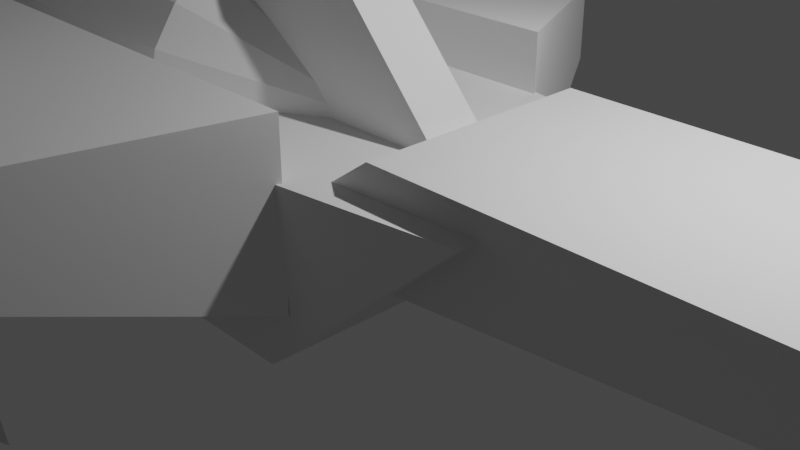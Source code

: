 # Source: Makoship.blend  (saved by Blender 2.91.10; exported with 4.5.12 LTS)
import bpy
from mathutils import Matrix  # noqa: F401  (used for matrix-valued properties, if any)

bpy.ops.wm.read_factory_settings(use_empty=True)
scene = bpy.context.scene
scene.name = 'Scene'

# ---- collections
col_collection = bpy.data.collections.new('Collection'); scene.collection.children.link(col_collection)

# ---- world
world_world = bpy.data.worlds.new('World'); scene.world = world_world
world_world.use_nodes = True; world_world.node_tree.nodes.clear()
_N = world_world.node_tree.nodes; _L = world_world.node_tree.links
n0 = _N.new('ShaderNodeOutputWorld'); n0.name = 'World Output'; n0.location = (300, 300)
n1 = _N.new('ShaderNodeBackground'); n1.name = 'Background'; n1.location = (10, 300)
n1.inputs[0].default_value = (0.05088, 0.05088, 0.05088, 1.0)
_L.new(n1.outputs[0], n0.inputs[0])
n0.is_active_output = True
world_world.color = (0.05088, 0.05088, 0.05088)
world_world.use_sun_shadow = False
world_world.sun_shadow_jitter_overblur = 0.0

# ---- cameras
cam_camera = bpy.data.cameras.new('Camera')
cam_camera.clip_end = 100.0
cam_camera.ortho_scale = 7.314

# ---- lights
light_light = bpy.data.lights.new('Light', 'POINT')
light_light.transmission_factor = 0.0
light_light.energy = 1000.0
light_light.shadow_soft_size = 0.1
light_light.shadow_maximum_resolution = 0.006
light_light.use_absolute_resolution = True

# ---- meshes
me_cube_002 = bpy.data.meshes.new('Cube.002')
me_cube_002.from_pydata([(-5.0, -5.0, -5.0), (-5.0, -7.324, 5.0), (-5.0, 5.0, -5.0), (-5.0, 7.324, 5.0), (5.0, -5.0, -5.0), (9.421, -4.357, 5.0), (5.0, 5.0, -5.0), (9.421, 4.357, 5.0)], [], [(0, 1, 3, 2), (2, 3, 7, 6), (6, 7, 5, 4), (4, 5, 1, 0), (2, 6, 4, 0), (7, 3, 1, 5)])
_uv = me_cube_002.uv_layers.new(name='UVMap')
_uv.uv.foreach_set('vector', [0.375, 0.0, 0.625, 0.0, 0.625, 0.25, 0.375, 0.25, 0.375, 0.25, 0.625, 0.25, 0.625, 0.5, 0.375, 0.5, 0.375, 0.5, 0.625, 0.5, 0.625, 0.75, 0.375, 0.75, 0.375, 0.75, 0.625, 0.75, 0.625, 1.0, 0.375, 1.0, 0.125, 0.5, 0.375, 0.5, 0.375, 0.75, 0.125, 0.75, 0.625, 0.5, 0.875, 0.5, 0.875, 0.75, 0.625, 0.75])
me_cube_002.use_remesh_fix_poles = True
me_cube_002.use_remesh_preserve_attributes = False
me_cube_002.use_mirror_vertex_groups = False
me_cube_002.update()
me_cube_003 = bpy.data.meshes.new('Cube.003')
me_cube_003.from_pydata([(10.89, -5.0, -5.0), (10.89, -5.0, 5.0), (5.0, 5.0, -2.426), (5.0, 5.0, 2.558), (-7.644, -5.0, -5.0), (-7.644, -5.0, 5.0), (-5.5, 5.0, -2.426), (-5.5, 5.0, 2.558)], [], [(0, 2, 3, 1), (2, 6, 7, 3), (6, 4, 5, 7), (4, 0, 1, 5), (2, 0, 4, 6), (7, 5, 1, 3)])
_uv = me_cube_003.uv_layers.new(name='UVMap')
_uv.uv.foreach_set('vector', [0.375, 0.0, 0.375, 0.25, 0.625, 0.25, 0.625, 0.0, 0.375, 0.25, 0.375, 0.5, 0.625, 0.5, 0.625, 0.25, 0.375, 0.5, 0.375, 0.75, 0.625, 0.75, 0.625, 0.5, 0.375, 0.75, 0.375, 1.0, 0.625, 1.0, 0.625, 0.75, 0.125, 0.5, 0.125, 0.75, 0.375, 0.75, 0.375, 0.5, 0.625, 0.5, 0.625, 0.75, 0.875, 0.75, 0.875, 0.5])
me_cube_003.use_remesh_fix_poles = True
me_cube_003.use_remesh_preserve_attributes = False
me_cube_003.use_mirror_vertex_groups = False
me_cube_003.update()
me_cylinder = bpy.data.meshes.new('Cylinder')
me_cylinder.from_pydata([(0.0, 4.0, -6.0), (0.0, 4.0, 6.0), (1.531, 3.696, -6.0), (1.531, 3.696, 6.0), (2.828, 2.828, -6.0), (2.828, 2.828, 6.0), (3.696, 1.531, -6.0), (3.696, 1.531, 6.0), (4.0, -1.748e-07, -6.0), (4.0, -1.748e-07, 6.0), (3.696, -1.531, -6.0), (3.696, -1.531, 6.0), (2.828, -2.828, -6.0), (2.828, -2.828, 6.0), (1.531, -3.696, -6.0), (1.531, -3.696, 6.0), (6.04e-07, -4.0, -6.0), (6.04e-07, -4.0, 6.0), (-1.531, -3.696, -6.0), (-1.531, -3.696, 6.0), (-2.828, -2.828, -6.0), (-2.828, -2.828, 6.0), (-3.696, -1.531, -6.0), (-3.696, -1.531, 6.0), (-4.0, 4.77e-08, -6.0), (-4.0, 4.77e-08, 6.0), (-3.696, 1.531, -6.0), (-3.696, 1.531, 6.0), (-2.828, 2.828, -6.0), (-2.828, 2.828, 6.0), (-1.531, 3.696, -6.0), (-1.531, 3.696, 6.0), (0.3556, 0.8585, 11.19), (1.596e-07, 0.9293, 11.19), (0.6571, 0.6571, 11.19), (0.8585, 0.3556, 11.19), (0.9293, -8.271e-09, 11.19), (0.8585, -0.3556, 11.19), (0.6571, -0.6571, 11.19), (0.3556, -0.8585, 11.19), (2.999e-07, -0.9293, 11.19), (-0.3556, -0.8585, 11.19), (-0.6571, -0.6571, 11.19), (-0.8585, -0.3556, 11.19), (-0.9293, 4.343e-08, 11.19), (-0.8585, 0.3556, 11.19), (-0.6571, 0.6571, 11.19), (-0.3556, 0.8585, 11.19)], [], [(0, 1, 3, 2), (2, 3, 5, 4), (4, 5, 7, 6), (6, 7, 9, 8), (8, 9, 11, 10), (10, 11, 13, 12), (12, 13, 15, 14), (14, 15, 17, 16), (16, 17, 19, 18), (18, 19, 21, 20), (20, 21, 23, 22), (22, 23, 25, 24), (24, 25, 27, 26), (26, 27, 29, 28), (29, 27, 45, 46), (28, 29, 31, 30), (30, 31, 1, 0), (0, 2, 4, 6, 8, 10, 12, 14, 16, 18, 20, 22, 24, 26, 28, 30), (32, 33, 47, 46, 45, 44, 43, 42, 41, 40, 39, 38, 37, 36, 35, 34), (5, 3, 32, 34), (15, 13, 38, 39), (25, 23, 43, 44), (11, 9, 36, 37), (21, 19, 41, 42), (31, 29, 46, 47), (7, 5, 34, 35), (17, 15, 39, 40), (27, 25, 44, 45), (3, 1, 33, 32), (13, 11, 37, 38), (23, 21, 42, 43), (1, 31, 47, 33), (9, 7, 35, 36), (19, 17, 40, 41)])
_uv = me_cylinder.uv_layers.new(name='UVMap')
_uv.uv.foreach_set('vector', [1.0, 0.5, 1.0, 1.0, 0.9375, 1.0, 0.9375, 0.5, 0.9375, 0.5, 0.9375, 1.0, 0.875, 1.0, 0.875, 0.5, 0.875, 0.5, 0.875, 1.0, 0.8125, 1.0, 0.8125, 0.5, 0.8125, 0.5, 0.8125, 1.0, 0.75, 1.0, 0.75, 0.5, 0.75, 0.5, 0.75, 1.0, 0.6875, 1.0, 0.6875, 0.5, 0.6875, 0.5, 0.6875, 1.0, 0.625, 1.0, 0.625, 0.5, 0.625, 0.5, 0.625, 1.0, 0.5625, 1.0, 0.5625, 0.5, 0.5625, 0.5, 0.5625, 1.0, 0.5, 1.0, 0.5, 0.5, 0.5, 0.5, 0.5, 1.0, 0.4375, 1.0, 0.4375, 0.5, 0.4375, 0.5, 0.4375, 1.0, 0.375, 1.0, 0.375, 0.5, 0.375, 0.5, 0.375, 1.0, 0.3125, 1.0, 0.3125, 0.5, 0.3125, 0.5, 0.3125, 1.0, 0.25, 1.0, 0.25, 0.5, 0.25, 0.5, 0.25, 1.0, 0.1875, 1.0, 0.1875, 0.5, 0.1875, 0.5, 0.1875, 1.0, 0.125, 1.0, 0.125, 0.5, 0.125, 1.0, 0.1875, 1.0, 0.1875, 1.0, 0.125, 1.0, 0.125, 0.5, 0.125, 1.0, 0.0625, 1.0, 0.0625, 0.5, 0.0625, 0.5, 0.0625, 1.0, 0.0, 1.0, 0.0, 0.5, 0.75, 0.49, 0.8418, 0.4717, 0.9197, 0.4197, 0.9717, 0.3418, 0.99, 0.25, 0.9717, 0.1582, 0.9197, 0.08029, 0.8418, 0.02827, 0.75, 0.01, 0.6582, 0.02827, 0.5803, 0.08029, 0.5283, 0.1582, 0.51, 0.25, 0.5283, 0.3418, 0.5803, 0.4197, 0.6582, 0.4717, 0.3418, 0.4717, 0.25, 0.49, 0.1582, 0.4717, 0.08029, 0.4197, 0.02827, 0.3418, 0.01, 0.25, 0.02827, 0.1582, 0.08029, 0.08029, 0.1582, 0.02827, 0.25, 0.01, 0.3418, 0.02827, 0.4197, 0.08029, 0.4717, 0.1582, 0.49, 0.25, 0.4717, 0.3418, 0.4197, 0.4197, 0.875, 1.0, 0.9375, 1.0, 0.9375, 1.0, 0.875, 1.0, 0.5625, 1.0, 0.625, 1.0, 0.625, 1.0, 0.5625, 1.0, 0.25, 1.0, 0.3125, 1.0, 0.3125, 1.0, 0.25, 1.0, 0.6875, 1.0, 0.75, 1.0, 0.75, 1.0, 0.6875, 1.0, 0.375, 1.0, 0.4375, 1.0, 0.4375, 1.0, 0.375, 1.0, 0.0625, 1.0, 0.125, 1.0, 0.125, 1.0, 0.0625, 1.0, 0.8125, 1.0, 0.875, 1.0, 0.875, 1.0, 0.8125, 1.0, 0.5, 1.0, 0.5625, 1.0, 0.5625, 1.0, 0.5, 1.0, 0.1875, 1.0, 0.25, 1.0, 0.25, 1.0, 0.1875, 1.0, 0.9375, 1.0, 1.0, 1.0, 1.0, 1.0, 0.9375, 1.0, 0.625, 1.0, 0.6875, 1.0, 0.6875, 1.0, 0.625, 1.0, 0.3125, 1.0, 0.375, 1.0, 0.375, 1.0, 0.3125, 1.0, 0.0, 1.0, 0.0625, 1.0, 0.0625, 1.0, 0.0, 1.0, 0.75, 1.0, 0.8125, 1.0, 0.8125, 1.0, 0.75, 1.0, 0.4375, 1.0, 0.5, 1.0, 0.5, 1.0, 0.4375, 1.0])
me_cylinder.use_remesh_fix_poles = True
me_cylinder.use_remesh_preserve_attributes = False
me_cylinder.use_mirror_vertex_groups = False
me_cylinder.update()
me_torus = bpy.data.meshes.new('Torus')
me_torus.from_pydata([(10.61, 10.61, 0.0), (9.899, 9.899, 1.0), (9.192, 9.192, 1.225e-16), (9.899, 9.899, -1.0), (9.131, 11.9, 0.0), (8.523, 11.11, 1.0), (7.914, 10.31, 1.225e-16), (8.523, 11.11, -1.0), (7.5, 12.99, 0.0), (7.0, 12.12, 1.0), (6.5, 11.26, 1.225e-16), (7.0, 12.12, -1.0), (5.74, 13.86, 0.0), (5.358, 12.93, 1.0), (4.975, 12.01, 1.225e-16), (5.358, 12.93, -1.0), (3.882, 14.49, 0.0), (3.623, 13.52, 1.0), (3.365, 12.56, 1.225e-16), (3.623, 13.52, -1.0), (1.958, 14.87, 0.0), (1.827, 13.88, 1.0), (1.697, 12.89, 1.225e-16), (1.827, 13.88, -1.0), (1.132e-06, 15.0, 0.0), (1.057e-06, 14.0, 1.0), (9.815e-07, 13.0, 1.225e-16), (1.057e-06, 14.0, -1.0), (-1.958, 14.87, 0.0), (-1.827, 13.88, 1.0), (-1.697, 12.89, 1.225e-16), (-1.827, 13.88, -1.0), (-3.882, 14.49, 0.0), (-3.623, 13.52, 1.0), (-3.365, 12.56, 1.225e-16), (-3.623, 13.52, -1.0), (-5.74, 13.86, 0.0), (-5.358, 12.93, 1.0), (-4.975, 12.01, 1.225e-16), (-5.358, 12.93, -1.0), (-7.5, 12.99, 0.0), (-7.0, 12.12, 1.0), (-6.5, 11.26, 1.225e-16), (-7.0, 12.12, -1.0), (-9.131, 11.9, 0.0), (-8.523, 11.11, 1.0), (-7.914, 10.31, 1.225e-16), (-8.523, 11.11, -1.0), (-10.61, 10.61, 0.0), (-9.899, 9.899, 1.0), (-9.192, 9.192, 1.225e-16), (-9.899, 9.899, -1.0), (-10.61, -10.61, 0.0), (-9.899, -9.899, 1.0), (-9.192, -9.192, 1.225e-16), (-9.899, -9.899, -1.0), (-9.131, -11.9, 0.0), (-8.523, -11.11, 1.0), (-7.914, -10.31, 1.225e-16), (-8.523, -11.11, -1.0), (-7.5, -12.99, 0.0), (-7.0, -12.12, 1.0), (-6.5, -11.26, 1.225e-16), (-7.0, -12.12, -1.0), (-5.74, -13.86, 0.0), (-5.358, -12.93, 1.0), (-4.975, -12.01, 1.225e-16), (-5.358, -12.93, -1.0), (-3.882, -14.49, 0.0), (-3.623, -13.52, 1.0), (-3.365, -12.56, 1.225e-16), (-3.623, -13.52, -1.0), (-1.958, -14.87, 0.0), (-1.827, -13.88, 1.0), (-1.697, -12.89, 1.225e-16), (-1.827, -13.88, -1.0), (1.132e-06, -15.0, 0.0), (1.057e-06, -14.0, 1.0), (9.815e-07, -13.0, 1.225e-16), (1.057e-06, -14.0, -1.0), (1.958, -14.87, 0.0), (1.827, -13.88, 1.0), (1.697, -12.89, 1.225e-16), (1.827, -13.88, -1.0), (3.882, -14.49, 0.0), (3.623, -13.52, 1.0), (3.365, -12.56, 1.225e-16), (3.623, -13.52, -1.0), (5.74, -13.86, 0.0), (5.358, -12.93, 1.0), (4.975, -12.01, 1.225e-16), (5.358, -12.93, -1.0), (7.5, -12.99, 0.0), (7.0, -12.12, 1.0), (6.5, -11.26, 1.225e-16), (7.0, -12.12, -1.0), (9.131, -11.9, 0.0), (8.523, -11.11, 1.0), (7.914, -10.31, 1.225e-16), (8.523, -11.11, -1.0), (10.61, -10.61, 0.0), (9.899, -9.9, 1.0), (9.192, -9.192, 1.225e-16), (9.899, -9.9, -1.0)], [], [(0, 4, 5, 1), (1, 5, 6, 2), (2, 6, 7, 3), (3, 7, 4, 0), (4, 8, 9, 5), (5, 9, 10, 6), (6, 10, 11, 7), (7, 11, 8, 4), (8, 12, 13, 9), (9, 13, 14, 10), (10, 14, 15, 11), (11, 15, 12, 8), (12, 16, 17, 13), (13, 17, 18, 14), (14, 18, 19, 15), (15, 19, 16, 12), (16, 20, 21, 17), (17, 21, 22, 18), (18, 22, 23, 19), (19, 23, 20, 16), (20, 24, 25, 21), (21, 25, 26, 22), (22, 26, 27, 23), (23, 27, 24, 20), (24, 28, 29, 25), (25, 29, 30, 26), (26, 30, 31, 27), (27, 31, 28, 24), (28, 32, 33, 29), (29, 33, 34, 30), (30, 34, 35, 31), (31, 35, 32, 28), (32, 36, 37, 33), (33, 37, 38, 34), (34, 38, 39, 35), (35, 39, 36, 32), (36, 40, 41, 37), (37, 41, 42, 38), (38, 42, 43, 39), (39, 43, 40, 36), (40, 44, 45, 41), (41, 45, 46, 42), (42, 46, 47, 43), (43, 47, 44, 40), (44, 48, 49, 45), (45, 49, 50, 46), (46, 50, 51, 47), (47, 51, 48, 44), (52, 56, 57, 53), (53, 57, 58, 54), (54, 58, 59, 55), (55, 59, 56, 52), (56, 60, 61, 57), (57, 61, 62, 58), (58, 62, 63, 59), (59, 63, 60, 56), (60, 64, 65, 61), (61, 65, 66, 62), (62, 66, 67, 63), (63, 67, 64, 60), (64, 68, 69, 65), (65, 69, 70, 66), (66, 70, 71, 67), (67, 71, 68, 64), (68, 72, 73, 69), (69, 73, 74, 70), (70, 74, 75, 71), (71, 75, 72, 68), (72, 76, 77, 73), (73, 77, 78, 74), (74, 78, 79, 75), (75, 79, 76, 72), (76, 80, 81, 77), (77, 81, 82, 78), (78, 82, 83, 79), (79, 83, 80, 76), (80, 84, 85, 81), (81, 85, 86, 82), (82, 86, 87, 83), (83, 87, 84, 80), (84, 88, 89, 85), (85, 89, 90, 86), (86, 90, 91, 87), (87, 91, 88, 84), (88, 92, 93, 89), (89, 93, 94, 90), (90, 94, 95, 91), (91, 95, 92, 88), (92, 96, 97, 93), (93, 97, 98, 94), (94, 98, 99, 95), (95, 99, 96, 92), (96, 100, 101, 97), (97, 101, 102, 98), (98, 102, 103, 99), (99, 103, 100, 96), (101, 100, 102), (1, 2, 3), (100, 103, 102), (53, 54, 55), (0, 1, 3), (49, 48, 51), (52, 53, 55), (50, 49, 51)])
_uv = me_torus.uv_layers.new(name='UVMap')
_uv.uv.foreach_set('vector', [0.625, 0.5, 0.6458, 0.5, 0.6458, 0.75, 0.625, 0.75, 0.625, 0.75, 0.6458, 0.75, 0.6458, 1.0, 0.625, 1.0, 0.625, 0.0, 0.6458, 0.0, 0.6458, 0.25, 0.625, 0.25, 0.625, 0.25, 0.6458, 0.25, 0.6458, 0.5, 0.625, 0.5, 0.6458, 0.5, 0.6667, 0.5, 0.6667, 0.75, 0.6458, 0.75, 0.6458, 0.75, 0.6667, 0.75, 0.6667, 1.0, 0.6458, 1.0, 0.6458, 0.0, 0.6667, 0.0, 0.6667, 0.25, 0.6458, 0.25, 0.6458, 0.25, 0.6667, 0.25, 0.6667, 0.5, 0.6458, 0.5, 0.6667, 0.5, 0.6875, 0.5, 0.6875, 0.75, 0.6667, 0.75, 0.6667, 0.75, 0.6875, 0.75, 0.6875, 1.0, 0.6667, 1.0, 0.6667, 0.0, 0.6875, 0.0, 0.6875, 0.25, 0.6667, 0.25, 0.6667, 0.25, 0.6875, 0.25, 0.6875, 0.5, 0.6667, 0.5, 0.6875, 0.5, 0.7083, 0.5, 0.7083, 0.75, 0.6875, 0.75, 0.6875, 0.75, 0.7083, 0.75, 0.7083, 1.0, 0.6875, 1.0, 0.6875, 0.0, 0.7083, 0.0, 0.7083, 0.25, 0.6875, 0.25, 0.6875, 0.25, 0.7083, 0.25, 0.7083, 0.5, 0.6875, 0.5, 0.7083, 0.5, 0.7292, 0.5, 0.7292, 0.75, 0.7083, 0.75, 0.7083, 0.75, 0.7292, 0.75, 0.7292, 1.0, 0.7083, 1.0, 0.7083, 0.0, 0.7292, 0.0, 0.7292, 0.25, 0.7083, 0.25, 0.7083, 0.25, 0.7292, 0.25, 0.7292, 0.5, 0.7083, 0.5, 0.7292, 0.5, 0.75, 0.5, 0.75, 0.75, 0.7292, 0.75, 0.7292, 0.75, 0.75, 0.75, 0.75, 1.0, 0.7292, 1.0, 0.7292, 0.0, 0.75, 0.0, 0.75, 0.25, 0.7292, 0.25, 0.7292, 0.25, 0.75, 0.25, 0.75, 0.5, 0.7292, 0.5, 0.75, 0.5, 0.7708, 0.5, 0.7708, 0.75, 0.75, 0.75, 0.75, 0.75, 0.7708, 0.75, 0.7708, 1.0, 0.75, 1.0, 0.75, 0.0, 0.7708, 0.0, 0.7708, 0.25, 0.75, 0.25, 0.75, 0.25, 0.7708, 0.25, 0.7708, 0.5, 0.75, 0.5, 0.7708, 0.5, 0.7917, 0.5, 0.7917, 0.75, 0.7708, 0.75, 0.7708, 0.75, 0.7917, 0.75, 0.7917, 1.0, 0.7708, 1.0, 0.7708, 0.0, 0.7917, 0.0, 0.7917, 0.25, 0.7708, 0.25, 0.7708, 0.25, 0.7917, 0.25, 0.7917, 0.5, 0.7708, 0.5, 0.7917, 0.5, 0.8125, 0.5, 0.8125, 0.75, 0.7917, 0.75, 0.7917, 0.75, 0.8125, 0.75, 0.8125, 1.0, 0.7917, 1.0, 0.7917, 0.0, 0.8125, 0.0, 0.8125, 0.25, 0.7917, 0.25, 0.7917, 0.25, 0.8125, 0.25, 0.8125, 0.5, 0.7917, 0.5, 0.8125, 0.5, 0.8333, 0.5, 0.8333, 0.75, 0.8125, 0.75, 0.8125, 0.75, 0.8333, 0.75, 0.8333, 1.0, 0.8125, 1.0, 0.8125, 0.0, 0.8333, 0.0, 0.8333, 0.25, 0.8125, 0.25, 0.8125, 0.25, 0.8333, 0.25, 0.8333, 0.5, 0.8125, 0.5, 0.8333, 0.5, 0.8542, 0.5, 0.8542, 0.75, 0.8333, 0.75, 0.8333, 0.75, 0.8542, 0.75, 0.8542, 1.0, 0.8333, 1.0, 0.8333, 0.0, 0.8542, 0.0, 0.8542, 0.25, 0.8333, 0.25, 0.8333, 0.25, 0.8542, 0.25, 0.8542, 0.5, 0.8333, 0.5, 0.8542, 0.5, 0.875, 0.5, 0.875, 0.75, 0.8542, 0.75, 0.8542, 0.75, 0.875, 0.75, 0.875, 1.0, 0.8542, 1.0, 0.8542, 0.0, 0.875, 0.0, 0.875, 0.25, 0.8542, 0.25, 0.8542, 0.25, 0.875, 0.25, 0.875, 0.5, 0.8542, 0.5, 0.125, 0.5, 0.1458, 0.5, 0.1458, 0.75, 0.125, 0.75, 0.125, 0.75, 0.1458, 0.75, 0.1458, 1.0, 0.125, 1.0, 0.125, 0.0, 0.1458, 0.0, 0.1458, 0.25, 0.125, 0.25, 0.125, 0.25, 0.1458, 0.25, 0.1458, 0.5, 0.125, 0.5, 0.1458, 0.5, 0.1667, 0.5, 0.1667, 0.75, 0.1458, 0.75, 0.1458, 0.75, 0.1667, 0.75, 0.1667, 1.0, 0.1458, 1.0, 0.1458, 0.0, 0.1667, 0.0, 0.1667, 0.25, 0.1458, 0.25, 0.1458, 0.25, 0.1667, 0.25, 0.1667, 0.5, 0.1458, 0.5, 0.1667, 0.5, 0.1875, 0.5, 0.1875, 0.75, 0.1667, 0.75, 0.1667, 0.75, 0.1875, 0.75, 0.1875, 1.0, 0.1667, 1.0, 0.1667, 0.0, 0.1875, 0.0, 0.1875, 0.25, 0.1667, 0.25, 0.1667, 0.25, 0.1875, 0.25, 0.1875, 0.5, 0.1667, 0.5, 0.1875, 0.5, 0.2083, 0.5, 0.2083, 0.75, 0.1875, 0.75, 0.1875, 0.75, 0.2083, 0.75, 0.2083, 1.0, 0.1875, 1.0, 0.1875, 0.0, 0.2083, 0.0, 0.2083, 0.25, 0.1875, 0.25, 0.1875, 0.25, 0.2083, 0.25, 0.2083, 0.5, 0.1875, 0.5, 0.2083, 0.5, 0.2292, 0.5, 0.2292, 0.75, 0.2083, 0.75, 0.2083, 0.75, 0.2292, 0.75, 0.2292, 1.0, 0.2083, 1.0, 0.2083, 0.0, 0.2292, 0.0, 0.2292, 0.25, 0.2083, 0.25, 0.2083, 0.25, 0.2292, 0.25, 0.2292, 0.5, 0.2083, 0.5, 0.2292, 0.5, 0.25, 0.5, 0.25, 0.75, 0.2292, 0.75, 0.2292, 0.75, 0.25, 0.75, 0.25, 1.0, 0.2292, 1.0, 0.2292, 0.0, 0.25, 0.0, 0.25, 0.25, 0.2292, 0.25, 0.2292, 0.25, 0.25, 0.25, 0.25, 0.5, 0.2292, 0.5, 0.25, 0.5, 0.2708, 0.5, 0.2708, 0.75, 0.25, 0.75, 0.25, 0.75, 0.2708, 0.75, 0.2708, 1.0, 0.25, 1.0, 0.25, 0.0, 0.2708, 0.0, 0.2708, 0.25, 0.25, 0.25, 0.25, 0.25, 0.2708, 0.25, 0.2708, 0.5, 0.25, 0.5, 0.2708, 0.5, 0.2917, 0.5, 0.2917, 0.75, 0.2708, 0.75, 0.2708, 0.75, 0.2917, 0.75, 0.2917, 1.0, 0.2708, 1.0, 0.2708, 0.0, 0.2917, 0.0, 0.2917, 0.25, 0.2708, 0.25, 0.2708, 0.25, 0.2917, 0.25, 0.2917, 0.5, 0.2708, 0.5, 0.2917, 0.5, 0.3125, 0.5, 0.3125, 0.75, 0.2917, 0.75, 0.2917, 0.75, 0.3125, 0.75, 0.3125, 1.0, 0.2917, 1.0, 0.2917, 0.0, 0.3125, 0.0, 0.3125, 0.25, 0.2917, 0.25, 0.2917, 0.25, 0.3125, 0.25, 0.3125, 0.5, 0.2917, 0.5, 0.3125, 0.5, 0.3333, 0.5, 0.3333, 0.75, 0.3125, 0.75, 0.3125, 0.75, 0.3333, 0.75, 0.3333, 1.0, 0.3125, 1.0, 0.3125, 0.0, 0.3333, 0.0, 0.3333, 0.25, 0.3125, 0.25, 0.3125, 0.25, 0.3333, 0.25, 0.3333, 0.5, 0.3125, 0.5, 0.3333, 0.5, 0.3542, 0.5, 0.3542, 0.75, 0.3333, 0.75, 0.3333, 0.75, 0.3542, 0.75, 0.3542, 1.0, 0.3333, 1.0, 0.3333, 0.0, 0.3542, 0.0, 0.3542, 0.25, 0.3333, 0.25, 0.3333, 0.25, 0.3542, 0.25, 0.3542, 0.5, 0.3333, 0.5, 0.3542, 0.5, 0.375, 0.5, 0.375, 0.75, 0.3542, 0.75, 0.3542, 0.75, 0.375, 0.75, 0.375, 1.0, 0.3542, 1.0, 0.3542, 0.0, 0.375, 0.0, 0.375, 0.25, 0.3542, 0.25, 0.3542, 0.25, 0.375, 0.25, 0.375, 0.5, 0.3542, 0.5, 0.0, 0.0, 0.0, 0.0, 0.0, 0.0, 0.0, 0.0, 0.0, 0.0, 0.0, 0.0, 0.0, 0.0, 0.0, 0.0, 0.0, 0.0, 0.0, 0.0, 0.0, 0.0, 0.0, 0.0, 0.0, 0.0, 0.0, 0.0, 0.0, 0.0, 0.0, 0.0, 0.0, 0.0, 0.0, 0.0, 0.0, 0.0, 0.0, 0.0, 0.0, 0.0, 0.0, 0.0, 0.0, 0.0, 0.0, 0.0])
me_torus.use_remesh_fix_poles = True
me_torus.use_remesh_preserve_attributes = False
me_torus.use_mirror_vertex_groups = False
me_torus.update()
me_cube = bpy.data.meshes.new('Cube')
me_cube.from_pydata([(-5.0, -5.0, -5.0), (-2.778, -5.0, 5.0), (-5.0, 5.0, -5.0), (-2.778, 5.0, 5.0), (7.115, -2.582, -1.685), (8.554, -5.0, 4.789), (7.115, 2.582, -1.685), (8.554, 5.0, 4.789)], [], [(0, 1, 3, 2), (2, 3, 7, 6), (6, 7, 5, 4), (4, 5, 1, 0), (2, 6, 4, 0), (7, 3, 1, 5)])
_uv = me_cube.uv_layers.new(name='UVMap')
_uv.uv.foreach_set('vector', [0.375, 0.0, 0.625, 0.0, 0.625, 0.25, 0.375, 0.25, 0.375, 0.25, 0.625, 0.25, 0.625, 0.5, 0.375, 0.5, 0.375, 0.5, 0.625, 0.5, 0.625, 0.75, 0.375, 0.75, 0.375, 0.75, 0.625, 0.75, 0.625, 1.0, 0.375, 1.0, 0.125, 0.5, 0.375, 0.5, 0.375, 0.75, 0.125, 0.75, 0.625, 0.5, 0.875, 0.5, 0.875, 0.75, 0.625, 0.75])
me_cube.use_remesh_fix_poles = True
me_cube.use_remesh_preserve_attributes = False
me_cube.use_mirror_vertex_groups = False
me_cube.update()
me_cube_001 = bpy.data.meshes.new('Cube.001')
me_cube_001.from_pydata([(-1.0, -1.0, -1.0), (-1.0, -1.0, 1.0), (-1.0, 1.0, -1.0), (-1.0, 1.0, 1.0), (2.799, -1.0, -1.0), (1.0, -1.0, 1.0), (2.799, 1.0, -1.0), (1.0, 1.0, 1.0)], [], [(0, 1, 3, 2), (2, 3, 7, 6), (6, 7, 5, 4), (4, 5, 1, 0), (2, 6, 4, 0), (7, 3, 1, 5)])
_uv = me_cube_001.uv_layers.new(name='UVMap')
_uv.uv.foreach_set('vector', [0.375, 0.0, 0.625, 0.0, 0.625, 0.25, 0.375, 0.25, 0.375, 0.25, 0.625, 0.25, 0.625, 0.5, 0.375, 0.5, 0.375, 0.5, 0.625, 0.5, 0.625, 0.75, 0.375, 0.75, 0.375, 0.75, 0.625, 0.75, 0.625, 1.0, 0.375, 1.0, 0.125, 0.5, 0.375, 0.5, 0.375, 0.75, 0.125, 0.75, 0.625, 0.5, 0.875, 0.5, 0.875, 0.75, 0.625, 0.75])
me_cube_001.use_remesh_fix_poles = True
me_cube_001.use_remesh_preserve_attributes = False
me_cube_001.use_mirror_vertex_groups = False
me_cube_001.update()
arm_armature = bpy.data.armatures.new('Armature')  # bones are not reproduced

# ---- objects
ob_light = bpy.data.objects.new('Light', light_light)
ob_camera = bpy.data.objects.new('Camera', cam_camera)
ob_cube = bpy.data.objects.new('Cube', me_cube_002)
ob_cube_001 = bpy.data.objects.new('Cube.001', me_cube_003)
ob_cylinder = bpy.data.objects.new('Cylinder', me_cylinder)
ob_torus = bpy.data.objects.new('Torus', me_torus)
ob_cube_002 = bpy.data.objects.new('Cube.002', me_cube)
ob_cube_003 = bpy.data.objects.new('Cube.003', me_cube_001)
ob_armature = bpy.data.objects.new('Armature', arm_armature)

# ---- transforms, parenting, visibility, modifiers, constraints
ob_light.location = (4.076, 1.005, 5.904)
ob_light.rotation_euler = (0.6503, 0.05522, 1.866)
ob_light.lock_rotations_4d = False
ob_light.empty_display_type = 'ARROWS'
ob_light.color = (0.0, 0.0, 0.0, 0.0)
ob_light.lineart.crease_threshold = 0.0
ob_camera.location = (7.359, -6.926, 4.958)
ob_camera.rotation_euler = (1.109, 0.0, 0.8149)
ob_camera.lock_rotations_4d = False
ob_camera.empty_display_type = 'ARROWS'
ob_camera.color = (0.0, 0.0, 0.0, 0.0)
ob_camera.display_type = 'WIRE'
ob_camera.lineart.crease_threshold = 0.0
ob_cube.parent = ob_armature
ob_cube.location = (-2.5, -4.371e-07, 2.98e-07)
ob_cube.rotation_euler = (-6.048e-19, 1.192e-07, 1.748e-07)
ob_cube.scale = (0.5, 0.3333, 0.2)
ob_cube.lock_scale = (True, True, True)
ob_cube.lineart.crease_threshold = 0.0
_vg = ob_cube.vertex_groups.new(name='Bone')
for _i, _w in zip([0, 1, 2, 3, 4, 5, 6, 7], [0.9999, 0.9974, 1.0, 1.0, 0.9989, 0.9998, 0.9967, 0.9993]): _vg.add([_i], _w, 'REPLACE')
_m = ob_cube.modifiers.new('Armature', 'ARMATURE')
_m.object = ob_armature
ob_cube_001.parent = ob_armature
ob_cube_001.location = (-3.333, 3.333, 0.6666)
ob_cube_001.rotation_euler = (-6.048e-19, 1.192e-07, 1.748e-07)
ob_cube_001.scale = (0.3333, 0.3333, 0.2)
ob_cube_001.lineart.crease_threshold = 0.0
_vg = ob_cube_001.vertex_groups.new(name='Bone')
for _i, _w in zip([0, 1, 2, 3, 4, 5, 6, 7], [0.9888, 0.9954, 0.9981, 0.9999, 0.9996, 0.9878, 0.9954, 0.9648]): _vg.add([_i], _w, 'REPLACE')
_m = ob_cube_001.modifiers.new('Mirror', 'MIRROR')
_m.use_axis = (False, True, False)
_m.use_mirror_merge = False
_m.mirror_object = ob_cube
_m = ob_cube_001.modifiers.new('Armature', 'ARMATURE')
_m.object = ob_armature
ob_cylinder.parent = ob_armature
ob_cylinder.location = (-4.333, -7.577e-07, 0.9999)
ob_cylinder.rotation_euler = (-1.748e-07, 1.571, 0.0)
ob_cylinder.scale = (0.3333, 0.3333, 0.3333)
ob_cylinder.lineart.crease_threshold = 0.0
_vg = ob_cylinder.vertex_groups.new(name='Bone')
for _i, _w in zip([0, 1, 2, 3, 4, 5, 6, 7, 8, 9, 10, 11, 12, 13, 14, 15, 16, 17, 18, 19, 20, 21, 22, 23, 24, 25, 26, 27, 28, 29, 30, 31, 32, 33, 34, 35, 36, 37, 38, 39, 40, 41, 42, 43, 44, 45, 46, 47], [1.0, 0.9992, 1.0, 0.9986, 1.0, 0.9985, 1.0, 0.9986, 1.0, 0.9992, 1.0, 0.9998, 0.9999, 0.9997, 1.0, 0.9996, 0.9999, 0.9999, 0.9997, 1.0, 0.9995, 0.9999, 1.0, 0.9991, 1.0, 0.9964, 1.0, 0.9973, 1.0, 0.9987, 0.9999, 0.9995, 0.9996, 0.9992, 0.9996, 0.9998, 0.9999, 0.9999, 0.9999, 0.9999, 1.0, 1.0, 0.9999, 0.9995, 0.9991, 0.9987, 0.9986, 0.9992]): _vg.add([_i], _w, 'REPLACE')
_m = ob_cylinder.modifiers.new('Armature', 'ARMATURE')
_m.object = ob_armature
ob_torus.parent = ob_armature
ob_torus.location = (-3.729, -6.521e-07, 0.6666)
ob_torus.rotation_euler = (-1.748e-07, 1.571, 0.0)
ob_torus.scale = (0.3333, 0.3333, 1.0)
ob_torus.lineart.crease_threshold = 0.0
_vg = ob_torus.vertex_groups.new(name='Bone')
for _i, _w in zip([0, 1, 2, 3, 4, 5, 6, 7, 8, 9, 10, 11, 12, 13, 14, 15, 16, 17, 18, 19, 20, 21, 22, 23, 24, 25, 26, 27, 28, 29, 30, 31, 32, 33, 34, 35, 36, 37, 38, 39, 40, 41, 42, 43, 44, 45, 46, 47, 48, 49, 50, 51, 52, 53, 54, 55, 56, 57, 58, 59, 60, 61, 62, 63, 64, 65, 66, 67, 68, 69, 70, 71, 72, 73, 74, 75, 76, 77, 78, 79, 80, 81, 82, 83, 84, 85, 86, 87, 88, 89, 90, 91, 92, 93, 94, 95, 96, 97, 98, 99, 100, 101, 102, 103], [0.9983, 0.9931, 0.9952, 1.0, 1.0, 1.0, 1.0, 1.0, 1.0, 0.9971, 1.0, 1.0, 0.9985, 0.9997, 1.0, 1.0, 0.9998, 0.9979, 1.0, 0.9998, 0.997, 0.999, 0.9973, 0.9976, 1.0, 0.9709, 0.9932, 0.9865, 0.9957, 1.0, 1.0, 0.9997, 0.9994, 0.9999, 1.0, 1.0, 0.9982, 1.0, 1.0, 0.9993, 0.9998, 0.9999, 1.0, 1.0, 1.0, 1.0, 1.0, 1.0, 1.0, 1.0, 1.0, 1.0, 1.0, 0.9998, 0.9998, 1.0, 1.0, 1.0, 0.9477, 1.0, 0.9999, 1.0, 0.9991, 0.9997, 0.9987, 0.997, 0.9956, 0.9998, 0.9996, 0.9993, 0.9963, 0.9998, 0.9999, 1.0, 1.0, 1.0, 1.0, 0.9999, 1.0, 1.0, 1.0, 0.9999, 1.0, 1.0, 1.0, 1.0, 1.0, 1.0, 1.0, 0.9991, 1.0, 1.0, 1.0, 0.9997, 1.0, 1.0, 1.0, 0.9997, 1.0, 1.0, 1.0, 1.0, 1.0, 1.0]): _vg.add([_i], _w, 'REPLACE')
_m = ob_torus.modifiers.new('Armature', 'ARMATURE')
_m.object = ob_armature
ob_cube_002.parent = ob_armature
ob_cube_002.location = (3.333, 5.828e-07, 0.6666)
ob_cube_002.rotation_euler = (-5.998e-19, 1.192e-07, 1.748e-07)
ob_cube_002.scale = (0.8333, 0.2666, 0.1333)
ob_cube_002.lineart.crease_threshold = 0.0
_vg = ob_cube_002.vertex_groups.new(name='Bone')
for _i, _w in zip([0, 1, 2, 3, 4, 5, 6, 7], [1.0, 0.9985, 0.9508, 0.9912, 0.9966, 0.995, 0.9998, 0.9991]): _vg.add([_i], _w, 'REPLACE')
_m = ob_cube_002.modifiers.new('Armature', 'ARMATURE')
_m.object = ob_armature
ob_cube_003.parent = ob_armature
ob_cube_003.location = (-1.633, -2.856e-07, 1.667)
ob_cube_003.rotation_euler = (-6.027e-19, 1.192e-07, 1.748e-07)
ob_cube_003.scale = (1.0, 0.3333, 0.9999)
ob_cube_003.lineart.crease_threshold = 0.0
_vg = ob_cube_003.vertex_groups.new(name='Bone')
for _i, _w in zip([0, 1, 2, 3, 4, 5, 6, 7], [0.9969, 0.9936, 0.9891, 0.9853, 0.9994, 0.9998, 0.9998, 0.9995]): _vg.add([_i], _w, 'REPLACE')
_m = ob_cube_003.modifiers.new('Armature', 'ARMATURE')
_m.object = ob_armature
ob_armature.location = (0.0, 0.0, 0.0)
ob_armature.lock_location = (True, True, True)
ob_armature.lock_rotation = (True, True, True)
ob_armature.lock_scale = (True, True, True)
ob_armature.show_in_front = True
ob_armature.lineart.crease_threshold = 0.0

# ---- collection membership
scene.collection.objects.link(ob_light)
scene.collection.objects.link(ob_camera)
col_collection.objects.link(ob_cube)
col_collection.objects.link(ob_cube_001)
col_collection.objects.link(ob_cylinder)
col_collection.objects.link(ob_torus)
col_collection.objects.link(ob_cube_002)
col_collection.objects.link(ob_cube_003)
col_collection.objects.link(ob_armature)

# ---- scene / render settings (as saved in the file)
scene.camera = ob_camera
scene.frame_start = 1; scene.frame_end = 30; scene.frame_set(0)
scene.render.engine = 'BLENDER_EEVEE_NEXT'
scene.render.fps = 30
scene.cycles.use_denoising = False
scene.cycles.samples = 128
scene.cycles.sampling_pattern = 'TABULATED_SOBOL'
scene.cycles.use_adaptive_sampling = False
scene.cycles.use_light_tree = False
scene.view_settings.view_transform = 'Filmic'
bpy.context.view_layer.update()
